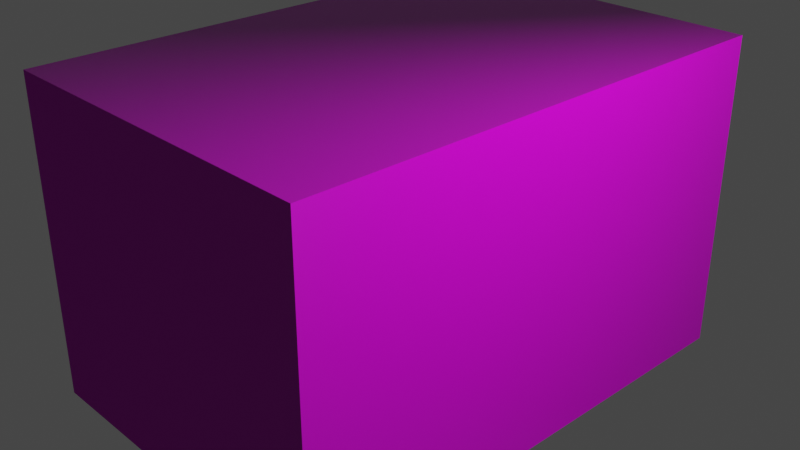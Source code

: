 # Source: square.blend  (saved by Blender 3.3.6; exported with 4.5.12 LTS)
import bpy
from mathutils import Matrix  # noqa: F401  (used for matrix-valued properties, if any)

bpy.ops.wm.read_factory_settings(use_empty=True)
scene = bpy.context.scene
scene.name = 'Scene'

# ---- collections
col_collection = bpy.data.collections.new('Collection'); scene.collection.children.link(col_collection)

# ---- images (referenced by path relative to the original .blend; pixels are not part of the script)
import os
ASSET_DIR = os.environ.get("B2B_ASSET_DIR", "")  # directory of the original .blend (textures are referenced by path, not embedded)
HERE = os.path.dirname(os.path.abspath(__file__))  # packed textures are extracted next to this script under _unpacked/

def load_image(name, relpath, width, height, colorspace="sRGB"):
    """Load a texture the original file referenced (path relative to the .blend, or extracted next to this script)."""
    p = next((c for c in (os.path.join(HERE, relpath), os.path.join(ASSET_DIR, relpath)) if relpath and os.path.exists(c)), "")
    if p:
        img = bpy.data.images.load(p, check_existing=True)
        img.name = name
    else:  # same state as the original file: an image datablock whose file is absent (Cycles renders it pink)
        img = bpy.data.images.new(name, width, height)
        img.source = "FILE"
        img.filepath = "//" + (relpath or name)
    img.colorspace_settings.name = colorspace
    return img
img_rock020_2k_displacement_jpg = load_image('Rock020_2K_Displacement.jpg', 'Rock020_2K-JPG/Rock020_2K_Displacement.jpg', 1024, 1024, 'Non-Color')
img_rock020_2k_color_jpg = load_image('Rock020_2K_Color.jpg', 'Rock020_2K-JPG/Rock020_2K_Color.jpg', 1024, 1024, 'sRGB')
img_rock020_2k_roughness_jpg = load_image('Rock020_2K_Roughness.jpg', 'Rock020_2K-JPG/Rock020_2K_Roughness.jpg', 1024, 1024, 'Non-Color')
img_rock020_2k_normaldx_jpg = load_image('Rock020_2K_NormalDX.jpg', 'Rock020_2K-JPG/Rock020_2K_NormalDX.jpg', 1024, 1024, 'Non-Color')
img_rock020_2k_ambientocclusion_jpg = load_image('Rock020_2K_AmbientOcclusion.jpg', 'Rock020_2K-JPG/Rock020_2K_AmbientOcclusion.jpg', 1024, 1024, 'Non-Color')

# ---- materials (node trees are filled in below, after node groups)
mat_material = bpy.data.materials.new('Material')
mat_material.alpha_threshold = 0.0
mat_material.use_transparent_shadow = False
mat_material.roughness = 0.5
mat_material.line_color = (0.0, 0.0, 0.0, 1.0)

# ---- material node trees
mat_material.use_nodes = True; mat_material.node_tree.nodes.clear()
_N = mat_material.node_tree.nodes; _L = mat_material.node_tree.links
n0 = _N.new('NodeFrame'); n0.name = 'Frame'; n0.location = (-1270, 330)
n0.label = 'Mapping'
n0.width = 400
n1 = _N.new('NodeFrame'); n1.name = 'Frame.001'; n1.location = (-626, 530)
n1.label = 'Textures'
n1.width = 356
n2 = _N.new('ShaderNodeOutputMaterial'); n2.name = 'Material Output'; n2.location = (300, 300)
n3 = _N.new('ShaderNodeTexImage'); n3.name = 'Image Texture'; n3.location = (86, -1150)
n3.label = 'Displacement'
n3.image = img_rock020_2k_displacement_jpg
n4 = _N.new('ShaderNodeDisplacement'); n4.name = 'Displacement'; n4.location = (110, -400)
n4.inputs[2].default_value = 1.0
n5 = _N.new('ShaderNodeTexImage'); n5.name = 'Image Texture.001'; n5.location = (86, -310)
n5.label = 'Base Color'
n5.image = img_rock020_2k_color_jpg
n6 = _N.new('ShaderNodeTexImage'); n6.name = 'Image Texture.002'; n6.location = (86, -590)
n6.label = 'Roughness'
n6.image = img_rock020_2k_roughness_jpg
n7 = _N.new('ShaderNodeTexImage'); n7.name = 'Image Texture.003'; n7.location = (86, -870)
n7.label = 'Normal'
n7.image = img_rock020_2k_normaldx_jpg
n8 = _N.new('ShaderNodeNormalMap'); n8.name = 'Normal Map'; n8.location = (-240, -340)
n9 = _N.new('ShaderNodeTexImage'); n9.name = 'Image Texture.004'; n9.location = (86, -30)
n9.label = 'Ambient Occlusion'
n9.image = img_rock020_2k_ambientocclusion_jpg
n10 = _N.new('ShaderNodeMapping'); n10.name = 'Mapping'; n10.location = (230, -30)
n11 = _N.new('NodeReroute'); n11.name = 'Reroute'; n11.location = (36, -700)
n11.width = 16
n11.socket_idname = 'NodeSocketVector'
n12 = _N.new('ShaderNodeTexCoord'); n12.name = 'Texture Coordinate'; n12.location = (30, -30)
n13 = _N.new('ShaderNodeBsdfPrincipled'); n13.name = 'Principled BSDF'; n13.location = (10, 300)
n13.distribution = 'GGX'
n13.subsurface_method = 'RANDOM_WALK_SKIN'
n13.inputs[3].default_value = 1.45
n13.inputs[27].default_value = (0.0, 0.0, 0.0, 1.0)
n13.inputs[28].default_value = 1.0
n3.parent = n1
n5.parent = n1
n6.parent = n1
n7.parent = n1
n9.parent = n1
n10.parent = n0
n11.parent = n1
n12.parent = n0
_L.new(n13.outputs[0], n2.inputs[0])
_L.new(n3.outputs[0], n4.inputs[0])
_L.new(n4.outputs[0], n2.inputs[2])
_L.new(n5.outputs[0], n13.inputs[0])
_L.new(n6.outputs[0], n13.inputs[2])
_L.new(n7.outputs[0], n8.inputs[1])
_L.new(n8.outputs[0], n13.inputs[5])
_L.new(n11.outputs[0], n9.inputs[0])
_L.new(n11.outputs[0], n5.inputs[0])
_L.new(n11.outputs[0], n6.inputs[0])
_L.new(n11.outputs[0], n7.inputs[0])
_L.new(n11.outputs[0], n3.inputs[0])
_L.new(n10.outputs[0], n11.inputs[0])
_L.new(n12.outputs[2], n10.inputs[0])
n2.is_active_output = True

# ---- world
world_world = bpy.data.worlds.new('World'); scene.world = world_world
world_world.use_nodes = True; world_world.node_tree.nodes.clear()
_N = world_world.node_tree.nodes; _L = world_world.node_tree.links
n0 = _N.new('ShaderNodeOutputWorld'); n0.name = 'World Output'; n0.location = (300, 300)
n1 = _N.new('ShaderNodeBackground'); n1.name = 'Background'; n1.location = (10, 300)
n1.inputs[0].default_value = (0.05088, 0.05088, 0.05088, 1.0)
_L.new(n1.outputs[0], n0.inputs[0])
n0.is_active_output = True
world_world.color = (0.05088, 0.05088, 0.05088)
world_world.use_sun_shadow = False
world_world.sun_shadow_jitter_overblur = 0.0

# ---- cameras
cam_camera = bpy.data.cameras.new('Camera')
cam_camera.clip_end = 100.0
cam_camera.ortho_scale = 7.314

# ---- lights
light_light = bpy.data.lights.new('Light', 'POINT')
light_light.transmission_factor = 0.0
light_light.energy = 1000.0
light_light.shadow_soft_size = 0.1
light_light.shadow_maximum_resolution = 0.006
light_light.use_absolute_resolution = True

# ---- meshes
me_cube_001 = bpy.data.meshes.new('Cube.001')
me_cube_001.from_pydata([(-1.0, -1.0, -1.0), (-1.0, -1.0, 1.0), (-1.0, 1.0, -1.0), (-1.0, 1.0, 1.0), (1.0, -1.0, -1.0), (1.0, -1.0, 1.0), (1.0, 1.0, -1.0), (1.0, 1.0, 1.0)], [], [(0, 1, 3, 2), (2, 3, 7, 6), (6, 7, 5, 4), (4, 5, 1, 0), (2, 6, 4, 0), (7, 3, 1, 5)])
_uv = me_cube_001.uv_layers.new(name='UVMap')
_uv.uv.foreach_set('vector', [0.375, 0.0, 0.625, 0.0, 0.625, 0.25, 0.375, 0.25, 0.375, 0.25, 0.625, 0.25, 0.625, 0.5, 0.375, 0.5, 0.375, 0.5, 0.625, 0.5, 0.625, 0.75, 0.375, 0.75, 0.375, 0.75, 0.625, 0.75, 0.625, 1.0, 0.375, 1.0, 0.125, 0.5, 0.375, 0.5, 0.375, 0.75, 0.125, 0.75, 0.625, 0.5, 0.875, 0.5, 0.875, 0.75, 0.625, 0.75])
me_cube_001.materials.append(mat_material)
me_cube_001.update()

# ---- objects
ob_light = bpy.data.objects.new('Light', light_light)
ob_camera = bpy.data.objects.new('Camera', cam_camera)
ob_cube_001 = bpy.data.objects.new('Cube.001', me_cube_001)

# ---- transforms, parenting, visibility, modifiers, constraints
ob_light.location = (4.076, 1.005, 5.904)
ob_light.rotation_euler = (0.6503, 0.05522, 1.866)
ob_light.lock_rotations_4d = False
ob_light.empty_display_type = 'ARROWS'
ob_light.color = (0.0, 0.0, 0.0, 0.0)
ob_light.lineart.crease_threshold = 0.0
ob_camera.location = (7.359, -6.926, 4.958)
ob_camera.rotation_euler = (1.109, 0.0, 0.8149)
ob_camera.lock_rotations_4d = False
ob_camera.empty_display_type = 'ARROWS'
ob_camera.color = (0.0, 0.0, 0.0, 0.0)
ob_camera.display_type = 'WIRE'
ob_camera.lineart.crease_threshold = 0.0
ob_cube_001.location = (0.0, 0.0, 0.0)
ob_cube_001.scale = (1.935, 2.825, 1.755)

# ---- collection membership
col_collection.objects.link(ob_light)
col_collection.objects.link(ob_camera)
col_collection.objects.link(ob_cube_001)

# ---- scene / render settings (as saved in the file)
scene.camera = ob_camera
scene.frame_start = 1; scene.frame_end = 250; scene.frame_set(96)
scene.render.engine = 'BLENDER_EEVEE_NEXT'
scene.cycles.sampling_pattern = 'TABULATED_SOBOL'
scene.cycles.use_light_tree = False
scene.view_settings.view_transform = 'Filmic'
bpy.context.view_layer.update()
